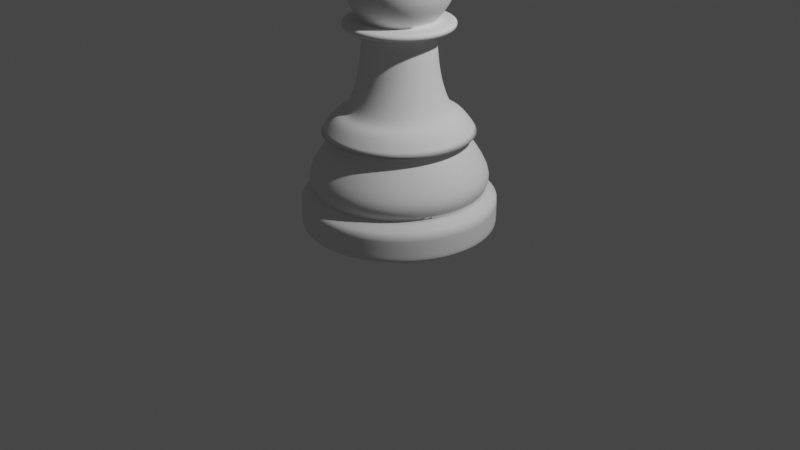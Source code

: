 # Source: Chess.blend  (saved by Blender 3.4.6; exported with 4.5.12 LTS)
import bpy
from mathutils import Matrix  # noqa: F401  (used for matrix-valued properties, if any)

bpy.ops.wm.read_factory_settings(use_empty=True)
scene = bpy.context.scene
scene.name = 'Scene'

# ---- collections
col_collection = bpy.data.collections.new('Collection'); scene.collection.children.link(col_collection)

# ---- world
world_world = bpy.data.worlds.new('World'); scene.world = world_world
world_world.use_nodes = True; world_world.node_tree.nodes.clear()
_N = world_world.node_tree.nodes; _L = world_world.node_tree.links
n0 = _N.new('ShaderNodeOutputWorld'); n0.name = 'World Output'; n0.location = (300, 300)
n1 = _N.new('ShaderNodeBackground'); n1.name = 'Background'; n1.location = (10, 300)
n1.inputs[0].default_value = (0.05088, 0.05088, 0.05088, 1.0)
_L.new(n1.outputs[0], n0.inputs[0])
n0.is_active_output = True
world_world.color = (0.05088, 0.05088, 0.05088)
world_world.use_sun_shadow = False
world_world.sun_shadow_jitter_overblur = 0.0

# ---- cameras
cam_camera = bpy.data.cameras.new('Camera')
cam_camera.clip_end = 100.0
cam_camera.ortho_scale = 7.314

# ---- lights
light_light = bpy.data.lights.new('Light', 'POINT')
light_light.transmission_factor = 0.0
light_light.energy = 1000.0
light_light.shadow_soft_size = 0.1
light_light.shadow_maximum_resolution = 0.006
light_light.use_absolute_resolution = True

# ---- meshes
me_cylinder_003 = bpy.data.meshes.new('Cylinder.003')
me_cylinder_003.from_pydata([(0.0, 0.905, 0.0001694), (0.0, 1.0, 0.2859), (0.3463, 0.8361, 0.0001694), (0.3827, 0.9239, 0.2859), (0.6399, 0.6399, 0.0001694), (0.7071, 0.7071, 0.2859), (0.8361, 0.3463, 0.0001694), (0.9239, 0.3827, 0.2859), (0.905, 0.0, 0.0001694), (1.0, 0.0, 0.2859), (0.8361, -0.3463, 0.0001694), (0.9239, -0.3827, 0.2859), (0.6399, -0.6399, 0.0001694), (0.7071, -0.7071, 0.2859), (0.3463, -0.8361, 0.0001694), (0.3827, -0.9239, 0.2859), (0.0, -0.905, 0.0001694), (0.0, -1.0, 0.2859), (-0.3463, -0.8361, 0.0001694), (-0.3827, -0.9239, 0.2859), (-0.6399, -0.6399, 0.0001694), (-0.7071, -0.7071, 0.2859), (-0.8361, -0.3463, 0.0001694), (-0.9239, -0.3827, 0.2859), (-0.905, 0.0, 0.0001694), (-1.0, 0.0, 0.2859), (-0.8361, 0.3463, 0.0001694), (-0.9239, 0.3827, 0.2859), (-0.6399, 0.6399, 0.0001694), (-0.7071, 0.7071, 0.2859), (-0.3463, 0.8361, 0.0001694), (-0.3827, 0.9239, 0.2859), (0.332, 0.8016, 0.3884), (-1.973e-09, 0.8676, 0.3884), (0.6135, 0.6135, 0.3884), (0.8016, 0.332, 0.3884), (0.8676, -1.479e-09, 0.3884), (0.8016, -0.332, 0.3884), (0.6135, -0.6135, 0.3884), (0.332, -0.8016, 0.3884), (-1.973e-09, -0.8676, 0.3884), (-0.332, -0.8016, 0.3884), (-0.6135, -0.6135, 0.3884), (-0.8016, -0.332, 0.3884), (-0.8676, -1.479e-09, 0.3884), (-0.8016, 0.332, 0.3884), (-0.6135, 0.6135, 0.3884), (-0.332, 0.8016, 0.3884), (0.3691, 0.891, 0.5422), (-4.54e-09, 0.9644, 0.5422), (0.6819, 0.6819, 0.5422), (0.891, 0.3691, 0.5422), (0.9644, -1.644e-09, 0.5422), (0.891, -0.3691, 0.5422), (0.6819, -0.6819, 0.5422), (0.3691, -0.891, 0.5422), (-4.54e-09, -0.9644, 0.5422), (-0.3691, -0.891, 0.5422), (-0.6819, -0.6819, 0.5422), (-0.891, -0.3691, 0.5422), (-0.9644, -1.644e-09, 0.5422), (-0.891, 0.3691, 0.5422), (-0.6819, 0.6819, 0.5422), (-0.3691, 0.891, 0.5422), (0.1365, 0.3295, 2.0), (-1.556e-08, 0.3567, 2.0), (0.2522, 0.2522, 2.0), (0.3295, 0.1365, 2.0), (0.3567, 4.165e-09, 2.0), (0.3295, -0.1365, 2.0), (0.2522, -0.2522, 2.0), (0.1365, -0.3295, 2.0), (-1.556e-08, -0.3567, 2.0), (-0.1365, -0.3295, 2.0), (-0.2522, -0.2522, 2.0), (-0.3295, -0.1365, 2.0), (-0.3567, 4.165e-09, 2.0), (-0.3295, 0.1365, 2.0), (-0.2522, 0.2522, 2.0), (-0.1365, 0.3295, 2.0), (-0.1373, 0.3315, 2.071), (-0.2537, 0.2537, 2.071), (-0.3315, 0.1373, 2.071), (-0.3588, 4.209e-09, 2.071), (-0.3315, -0.1373, 2.071), (-0.2537, -0.2537, 2.071), (-0.1373, -0.3315, 2.071), (-1.355e-09, -0.3588, 2.071), (0.1373, -0.3315, 2.071), (0.2537, -0.2537, 2.071), (0.3315, -0.1373, 2.071), (0.3588, 4.209e-09, 2.071), (0.3315, 0.1373, 2.071), (0.2537, 0.2537, 2.071), (-1.355e-09, 0.3588, 2.071), (0.1373, 0.3315, 2.071), (-1.387e-08, 0.3861, 1.638), (-8.901e-09, 0.641, 0.9741), (-1.234e-08, 0.4321, 1.415), (-1.071e-08, 0.5254, 1.172), (0.2453, 0.5922, 0.9741), (0.1478, 0.3567, 1.638), (0.2011, 0.4854, 1.172), (0.1654, 0.3992, 1.415), (-0.1478, 0.3567, 1.638), (-0.2453, 0.5922, 0.9741), (-0.1654, 0.3992, 1.415), (-0.2011, 0.4854, 1.172), (-1.387e-08, -0.3861, 1.638), (-8.901e-09, -0.641, 0.9741), (-1.234e-08, -0.4321, 1.415), (-1.071e-08, -0.5254, 1.172), (-0.2453, -0.5922, 0.9741), (-0.1478, -0.3567, 1.638), (-0.2011, -0.4854, 1.172), (-0.1654, -0.3992, 1.415), (0.4533, 0.4533, 0.9741), (0.273, 0.273, 1.638), (0.3715, 0.3715, 1.172), (0.3056, 0.3056, 1.415), (-0.4533, -0.4533, 0.9741), (-0.273, -0.273, 1.638), (-0.3715, -0.3715, 1.172), (-0.3056, -0.3056, 1.415), (0.5922, 0.2453, 0.9741), (0.3567, 0.1478, 1.638), (0.4854, 0.2011, 1.172), (0.3992, 0.1654, 1.415), (-0.5922, -0.2453, 0.9741), (-0.3567, -0.1478, 1.638), (-0.4854, -0.2011, 1.172), (-0.3992, -0.1654, 1.415), (0.641, -2.062e-10, 0.9741), (0.3861, 2.459e-09, 1.638), (0.5254, 6.985e-10, 1.172), (0.4321, 1.397e-09, 1.415), (-0.641, -2.062e-10, 0.9741), (-0.3861, 2.459e-09, 1.638), (-0.5254, 6.985e-10, 1.172), (-0.4321, 1.397e-09, 1.415), (0.5922, -0.2453, 0.9741), (0.3567, -0.1478, 1.638), (0.4854, -0.2011, 1.172), (0.3992, -0.1654, 1.415), (-0.5922, 0.2453, 0.9741), (-0.3567, 0.1478, 1.638), (-0.4854, 0.2011, 1.172), (-0.3992, 0.1654, 1.415), (0.4533, -0.4533, 0.9741), (0.273, -0.273, 1.638), (0.3715, -0.3715, 1.172), (0.3056, -0.3056, 1.415), (-0.4533, 0.4533, 0.9741), (-0.273, 0.273, 1.638), (-0.3715, 0.3715, 1.172), (-0.3056, 0.3056, 1.415), (0.2453, -0.5922, 0.9741), (0.1478, -0.3567, 1.638), (0.2011, -0.4854, 1.172), (0.1654, -0.3992, 1.415), (0.213, 0.5142, 2.0), (-7.596e-09, 0.5565, 2.0), (0.3935, 0.3935, 2.0), (0.5142, 0.213, 2.0), (0.5565, 7.019e-09, 2.0), (0.5142, -0.213, 2.0), (0.3935, -0.3935, 2.0), (0.213, -0.5142, 2.0), (-7.596e-09, -0.5565, 2.0), (-0.213, -0.5142, 2.0), (-0.3935, -0.3935, 2.0), (-0.5142, -0.213, 2.0), (-0.5565, 7.019e-09, 2.0), (-0.5142, 0.213, 2.0), (-0.3935, 0.3935, 2.0), (-0.213, 0.5142, 2.0), (-0.5178, -0.2145, 2.071), (0.3963, 0.3963, 2.071), (1.458e-08, 0.5605, 2.071), (0.2145, -0.5178, 2.071), (0.5178, -0.2145, 2.071), (-0.2145, 0.5178, 2.071), (-0.5178, 0.2145, 2.071), (-0.5605, 7.092e-09, 2.071), (-0.3963, -0.3963, 2.071), (-0.2145, -0.5178, 2.071), (0.3963, -0.3963, 2.071), (0.5605, 7.092e-09, 2.071), (0.5178, 0.2145, 2.071), (0.2145, 0.5178, 2.071), (1.458e-08, -0.5605, 2.071), (-0.3963, 0.3963, 2.071), (-3.389e-08, 0.3588, 2.899), (-0.1373, 0.3315, 2.899), (-0.3315, 0.1373, 2.899), (-0.3588, 4.209e-09, 2.899), (-0.2537, -0.2537, 2.899), (-0.1373, -0.3315, 2.899), (0.1373, -0.3315, 2.899), (0.2537, -0.2537, 2.899), (0.3588, 4.209e-09, 2.899), (0.3315, 0.1373, 2.899), (0.2537, 0.2537, 2.899), (0.1373, 0.3315, 2.899), (-0.2537, 0.2537, 2.899), (-0.3315, -0.1373, 2.899), (-3.389e-08, -0.3588, 2.899), (0.3315, -0.1373, 2.899), (0.01925, -0.007972, 2.982), (-4.666e-08, -0.02083, 2.982), (-0.01925, -0.007972, 2.982), (-0.01473, 0.01473, 2.982), (0.007972, 0.01925, 2.982), (0.01473, 0.01473, 2.982), (0.01925, 0.007972, 2.982), (0.02083, 2.581e-09, 2.982), (0.01473, -0.01473, 2.982), (0.007972, -0.01925, 2.982), (-0.007972, -0.01925, 2.982), (-0.01473, -0.01473, 2.982), (-0.02083, 2.581e-09, 2.982), (-0.01925, 0.007972, 2.982), (-0.007972, 0.01925, 2.982), (-4.666e-08, 0.02083, 2.982), (-0.4987, 6.599e-09, 2.729), (-0.4987, 6.599e-09, 2.241), (-0.5517, 7.521e-09, 2.574), (-0.5517, 7.521e-09, 2.395), (-0.4607, 0.1908, 2.241), (-0.4607, 0.1908, 2.729), (-0.5097, 0.2111, 2.395), (-0.5097, 0.2111, 2.574), (-0.3526, 0.3526, 2.729), (-0.3526, 0.3526, 2.241), (-0.3901, 0.3901, 2.574), (-0.3901, 0.3901, 2.395), (-0.1908, 0.4607, 2.241), (-0.1908, 0.4607, 2.729), (-0.2111, 0.5097, 2.395), (-0.2111, 0.5097, 2.574), (0.4987, 6.599e-09, 2.729), (0.4987, 6.599e-09, 2.241), (0.5517, 7.521e-09, 2.574), (0.5517, 7.521e-09, 2.395), (0.4607, -0.1908, 2.241), (0.4607, -0.1908, 2.729), (0.5097, -0.2111, 2.395), (0.5097, -0.2111, 2.574), (-0.1908, -0.4607, 2.729), (-0.1908, -0.4607, 2.241), (-0.2111, -0.5097, 2.574), (-0.2111, -0.5097, 2.395), (-0.3526, -0.3526, 2.241), (-0.3526, -0.3526, 2.729), (-0.3901, -0.3901, 2.395), (-0.3901, -0.3901, 2.574), (-0.4607, -0.1908, 2.729), (-0.4607, -0.1908, 2.241), (-0.5097, -0.2111, 2.574), (-0.5097, -0.2111, 2.395), (0.1908, -0.4607, 2.729), (0.1908, -0.4607, 2.241), (0.2111, -0.5097, 2.574), (0.2111, -0.5097, 2.395), (-2.777e-10, -0.4987, 2.241), (-1.99e-08, -0.4987, 2.729), (-4.065e-09, -0.5517, 2.395), (-1.132e-08, -0.5517, 2.574), (0.3526, -0.3526, 2.729), (0.3526, -0.3526, 2.241), (0.3901, -0.3901, 2.574), (0.3901, -0.3901, 2.395), (0.4607, 0.1908, 2.729), (0.4607, 0.1908, 2.241), (0.5097, 0.2111, 2.574), (0.5097, 0.2111, 2.395), (0.1908, 0.4607, 2.729), (0.1908, 0.4607, 2.241), (0.2111, 0.5097, 2.574), (0.2111, 0.5097, 2.395), (0.3526, 0.3526, 2.241), (0.3526, 0.3526, 2.729), (0.3901, 0.3901, 2.395), (0.3901, 0.3901, 2.574), (-1.99e-08, 0.4987, 2.729), (-2.777e-10, 0.4987, 2.241), (-1.132e-08, 0.5517, 2.574), (-4.065e-09, 0.5517, 2.395), (0.0, 1.0, 0.0001694), (0.3827, 0.9239, 0.0001694), (0.7071, 0.7071, 0.0001694), (0.9239, 0.3827, 0.0001694), (1.0, 0.0, 0.0001694), (0.9239, -0.3827, 0.0001694), (0.7071, -0.7071, 0.0001694), (0.3827, -0.9239, 0.0001694), (0.0, -1.0, 0.0001694), (-0.3827, -0.9239, 0.0001694), (-0.7071, -0.7071, 0.0001694), (-0.9239, -0.3827, 0.0001694), (-1.0, 0.0, 0.0001694), (-0.9239, 0.3827, 0.0001694), (-0.7071, 0.7071, 0.0001694), (-0.3827, 0.9239, 0.0001694), (0.0, 1.0, 0.06363), (0.3827, 0.9239, 0.06363), (0.7071, 0.7071, 0.06363), (0.9239, 0.3827, 0.06363), (1.0, 0.0, 0.06363), (0.9239, -0.3827, 0.06363), (0.7071, -0.7071, 0.06363), (0.3827, -0.9239, 0.06363), (0.0, -1.0, 0.06363), (-0.3827, -0.9239, 0.06363), (-0.7071, -0.7071, 0.06363), (-0.9239, -0.3827, 0.06363), (-1.0, 0.0, 0.06363), (-0.9239, 0.3827, 0.06363), (-0.7071, 0.7071, 0.06363), (-0.3827, 0.9239, 0.06363), (-0.1858, -0.07696, 2.982), (-0.1422, -0.1422, 2.982), (0.1858, -0.07696, 2.982), (0.2011, 2.589e-09, 2.982), (0.1858, 0.07696, 2.982), (0.1422, 0.1422, 2.982), (-0.2011, 2.589e-09, 2.982), (0.07696, -0.1858, 2.982), (0.1422, -0.1422, 2.982), (-0.1858, 0.07696, 2.982), (-4.392e-08, -0.2011, 2.982), (0.07696, 0.1858, 2.982), (-4.392e-08, 0.2011, 2.982), (-0.07696, 0.1858, 2.982), (-0.1422, 0.1422, 2.982), (-0.07696, -0.1858, 2.982), (-8.979e-09, -0.6367, 1.172), (0.2436, -0.5882, 1.172), (0.2972, -0.7176, 0.9741), (-6.787e-09, -0.7767, 0.9741), (-0.2436, 0.5882, 1.172), (-0.4502, 0.4502, 1.172), (-0.5492, 0.5492, 0.9741), (-0.2972, 0.7176, 0.9741), (0.4502, -0.4502, 1.172), (0.5492, -0.5492, 0.9741), (-0.5882, 0.2436, 1.172), (-0.7176, 0.2972, 0.9741), (0.5882, -0.2436, 1.172), (0.7176, -0.2972, 0.9741), (-0.6367, 3.137e-09, 1.172), (-0.7767, 2.041e-09, 0.9741), (0.6367, 3.137e-09, 1.172), (0.7767, 2.041e-09, 0.9741), (-0.5882, -0.2436, 1.172), (-0.7176, -0.2972, 0.9741), (0.5882, 0.2436, 1.172), (0.7176, 0.2972, 0.9741), (-0.4502, -0.4502, 1.172), (-0.5492, -0.5492, 0.9741), (0.4502, 0.4502, 1.172), (0.5492, 0.5492, 0.9741), (-0.2436, -0.5882, 1.172), (-0.2972, -0.7176, 0.9741), (0.2436, 0.5882, 1.172), (0.2972, 0.7176, 0.9741), (-8.979e-09, 0.6367, 1.172), (-6.787e-09, 0.7767, 0.9741)], [], [(304, 1, 3, 305), (305, 3, 5, 306), (306, 5, 7, 307), (307, 7, 9, 308), (308, 9, 11, 309), (309, 11, 13, 310), (310, 13, 15, 311), (311, 15, 17, 312), (312, 17, 19, 313), (313, 19, 21, 314), (314, 21, 23, 315), (315, 23, 25, 316), (316, 25, 27, 317), (317, 27, 29, 318), (11, 9, 36, 37), (318, 29, 31, 319), (319, 31, 1, 304), (0, 2, 4, 6, 8, 10, 12, 14, 16, 18, 20, 22, 24, 26, 28, 30), (43, 42, 58, 59), (21, 19, 41, 42), (31, 29, 46, 47), (7, 5, 34, 35), (17, 15, 39, 40), (3, 1, 33, 32), (27, 25, 44, 45), (13, 11, 37, 38), (23, 21, 42, 43), (1, 31, 47, 33), (9, 7, 35, 36), (19, 17, 40, 41), (29, 27, 45, 46), (5, 3, 32, 34), (15, 13, 38, 39), (25, 23, 43, 44), (49, 63, 105, 97), (36, 35, 51, 52), (44, 43, 59, 60), (37, 36, 52, 53), (45, 44, 60, 61), (38, 37, 53, 54), (46, 45, 61, 62), (39, 38, 54, 55), (47, 46, 62, 63), (40, 39, 55, 56), (32, 33, 49, 48), (33, 47, 63, 49), (41, 40, 56, 57), (34, 32, 48, 50), (42, 41, 57, 58), (35, 34, 50, 51), (85, 84, 176, 184), (48, 49, 97, 100), (56, 55, 156, 109), (104, 153, 78, 79), (51, 50, 116, 124), (59, 58, 120, 128), (52, 51, 124, 132), (60, 59, 128, 136), (53, 52, 132, 140), (61, 60, 136, 144), (54, 53, 140, 148), (62, 61, 144, 152), (55, 54, 148, 156), (83, 84, 257, 225), (63, 62, 152, 105), (57, 56, 109, 112), (58, 57, 112, 120), (108, 157, 71, 72), (157, 149, 70, 71), (153, 145, 77, 78), (149, 141, 69, 70), (145, 137, 76, 77), (141, 133, 68, 69), (137, 129, 75, 76), (133, 125, 67, 68), (129, 121, 74, 75), (125, 117, 66, 67), (121, 113, 73, 74), (117, 101, 64, 66), (113, 108, 72, 73), (50, 48, 100, 116), (101, 96, 65, 64), (157, 108, 110, 159), (159, 110, 111, 158), (144, 136, 351, 347), (153, 104, 106, 155), (155, 106, 107, 154), (114, 122, 358, 362), (149, 157, 159, 151), (151, 159, 158, 150), (112, 109, 339, 363), (145, 153, 155, 147), (147, 155, 154, 146), (152, 144, 347, 342), (141, 149, 151, 143), (143, 151, 150, 142), (158, 111, 336, 337), (137, 145, 147, 139), (139, 147, 146, 138), (122, 130, 354, 358), (133, 141, 143, 135), (135, 143, 142, 134), (105, 152, 342, 343), (129, 137, 139, 131), (131, 139, 138, 130), (130, 138, 350, 354), (125, 133, 135, 127), (127, 135, 134, 126), (111, 114, 362, 336), (121, 129, 131, 123), (123, 131, 130, 122), (138, 146, 346, 350), (117, 125, 127, 119), (119, 127, 126, 118), (146, 154, 341, 346), (113, 121, 123, 115), (115, 123, 122, 114), (100, 97, 367, 365), (101, 117, 119, 103), (103, 119, 118, 102), (99, 102, 364, 366), (108, 113, 115, 110), (110, 115, 114, 111), (154, 107, 340, 341), (104, 96, 98, 106), (106, 98, 99, 107), (116, 100, 365, 361), (96, 101, 103, 98), (98, 103, 102, 99), (124, 116, 361, 357), (96, 104, 79, 65), (76, 75, 171, 172), (88, 87, 190, 179), (75, 74, 170, 171), (91, 90, 180, 187), (74, 73, 169, 170), (73, 72, 168, 169), (72, 71, 167, 168), (94, 95, 189, 178), (71, 70, 166, 167), (93, 92, 188, 177), (70, 69, 165, 166), (90, 89, 186, 180), (95, 93, 177, 189), (69, 68, 164, 165), (87, 86, 185, 190), (173, 172, 183, 182), (166, 165, 180, 186), (174, 173, 182, 191), (167, 166, 186, 179), (175, 174, 191, 181), (168, 167, 179, 190), (160, 161, 178, 189), (161, 175, 181, 178), (169, 168, 190, 185), (162, 160, 189, 177), (170, 169, 185, 184), (163, 162, 177, 188), (171, 170, 184, 176), (164, 163, 188, 187), (172, 171, 176, 183), (165, 164, 187, 180), (77, 76, 172, 173), (80, 94, 178, 181), (82, 81, 191, 182), (78, 77, 173, 174), (64, 65, 161, 160), (83, 82, 182, 183), (79, 78, 174, 175), (66, 64, 160, 162), (86, 85, 184, 185), (65, 79, 175, 161), (81, 80, 181, 191), (67, 66, 162, 163), (89, 88, 179, 186), (84, 83, 183, 176), (68, 67, 163, 164), (92, 91, 187, 188), (200, 201, 324, 323), (80, 81, 233, 236), (91, 92, 273, 241), (86, 87, 264, 249), (82, 83, 225, 228), (88, 89, 269, 261), (87, 88, 261, 264), (85, 86, 249, 252), (260, 268, 199, 198), (90, 91, 241, 244), (248, 265, 206, 197), (237, 232, 204, 193), (95, 94, 285, 277), (92, 93, 280, 273), (93, 95, 277, 280), (240, 272, 201, 200), (284, 237, 193, 192), (212, 223, 222, 211, 221, 220, 210, 219, 218, 209, 217, 216, 208, 215, 214, 213), (276, 284, 192, 203), (281, 276, 203, 202), (232, 229, 194, 204), (268, 245, 207, 199), (89, 90, 244, 269), (256, 253, 196, 205), (84, 85, 252, 257), (272, 281, 202, 201), (265, 260, 198, 206), (81, 82, 228, 233), (253, 248, 197, 196), (245, 240, 200, 207), (94, 80, 236, 285), (229, 224, 195, 194), (237, 284, 286, 239), (239, 286, 287, 238), (238, 287, 285, 236), (284, 276, 278, 286), (286, 278, 279, 287), (287, 279, 277, 285), (281, 272, 274, 283), (283, 274, 275, 282), (282, 275, 273, 280), (276, 281, 283, 278), (278, 283, 282, 279), (279, 282, 280, 277), (229, 232, 234, 231), (231, 234, 235, 230), (230, 235, 233, 228), (245, 268, 270, 247), (247, 270, 271, 246), (246, 271, 269, 244), (272, 240, 242, 274), (274, 242, 243, 275), (275, 243, 241, 273), (253, 256, 258, 255), (255, 258, 259, 254), (254, 259, 257, 252), (265, 248, 250, 267), (267, 250, 251, 266), (266, 251, 249, 264), (268, 260, 262, 270), (270, 262, 263, 271), (271, 263, 261, 269), (260, 265, 267, 262), (262, 267, 266, 263), (263, 266, 264, 261), (256, 224, 226, 258), (258, 226, 227, 259), (259, 227, 225, 257), (248, 253, 255, 250), (250, 255, 254, 251), (251, 254, 252, 249), (240, 245, 247, 242), (242, 247, 246, 243), (243, 246, 244, 241), (232, 237, 239, 234), (234, 239, 238, 235), (235, 238, 236, 233), (224, 229, 231, 226), (226, 231, 230, 227), (227, 230, 228, 225), (224, 256, 205, 195), (207, 200, 323, 322), (202, 203, 331, 325), (206, 198, 327, 330), (193, 204, 334, 333), (205, 196, 321, 320), (195, 205, 320, 326), (192, 193, 333, 332), (204, 194, 329, 334), (197, 206, 330, 335), (194, 195, 326, 329), (199, 207, 322, 328), (196, 197, 335, 321), (201, 202, 325, 324), (198, 199, 328, 327), (203, 192, 332, 331), (2, 0, 288, 289), (4, 2, 289, 290), (6, 4, 290, 291), (8, 6, 291, 292), (10, 8, 292, 293), (12, 10, 293, 294), (14, 12, 294, 295), (16, 14, 295, 296), (18, 16, 296, 297), (20, 18, 297, 298), (22, 20, 298, 299), (24, 22, 299, 300), (26, 24, 300, 301), (28, 26, 301, 302), (30, 28, 302, 303), (0, 30, 303, 288), (303, 319, 304, 288), (302, 318, 319, 303), (301, 317, 318, 302), (300, 316, 317, 301), (299, 315, 316, 300), (298, 314, 315, 299), (297, 313, 314, 298), (296, 312, 313, 297), (295, 311, 312, 296), (294, 310, 311, 295), (293, 309, 310, 294), (292, 308, 309, 293), (291, 307, 308, 292), (290, 306, 307, 291), (289, 305, 306, 290), (288, 304, 305, 289), (219, 210, 320, 321), (215, 208, 322, 323), (213, 214, 324, 325), (210, 220, 326, 320), (216, 217, 327, 328), (220, 221, 329, 326), (217, 209, 330, 327), (223, 212, 331, 332), (208, 216, 328, 322), (211, 222, 333, 334), (218, 219, 321, 335), (222, 223, 332, 333), (212, 213, 325, 331), (209, 218, 335, 330), (214, 215, 323, 324), (221, 211, 334, 329), (337, 336, 339, 338), (341, 340, 343, 342), (344, 337, 338, 345), (346, 341, 342, 347), (348, 344, 345, 349), (350, 346, 347, 351), (352, 348, 349, 353), (354, 350, 351, 355), (356, 352, 353, 357), (358, 354, 355, 359), (360, 356, 357, 361), (362, 358, 359, 363), (364, 360, 361, 365), (336, 362, 363, 339), (340, 366, 367, 343), (366, 364, 365, 367), (136, 128, 355, 351), (128, 120, 359, 355), (120, 112, 363, 359), (109, 156, 338, 339), (150, 158, 337, 344), (107, 99, 366, 340), (142, 150, 344, 348), (134, 142, 348, 352), (126, 134, 352, 356), (156, 148, 345, 338), (118, 126, 356, 360), (97, 105, 343, 367), (148, 140, 349, 345), (102, 118, 360, 364), (140, 132, 353, 349), (132, 124, 357, 353)])
me_cylinder_003.polygons.foreach_set('use_smooth', [True] * 354)
_k = {(1, 3): 0.68, (3, 5): 0.68, (5, 7): 0.68, (7, 9): 0.68, (9, 11): 0.68, (11, 13): 0.68, (13, 15): 0.68, (15, 17): 0.68, (17, 19): 0.68, (19, 21): 0.68, (21, 23): 0.68, (23, 25): 0.68, (25, 27): 0.68, (27, 29): 0.68, (29, 31): 0.68, (1, 31): 0.68, (32, 33): 1.0, (32, 34): 1.0, (34, 35): 1.0, (35, 36): 1.0, (36, 37): 1.0, (37, 38): 1.0, (38, 39): 1.0, (39, 40): 1.0, (40, 41): 1.0, (41, 42): 1.0, (42, 43): 1.0, (43, 44): 1.0, (44, 45): 1.0, (45, 46): 1.0, (46, 47): 1.0, (33, 47): 1.0, (64, 65): 0.88, (64, 66): 0.88, (66, 67): 0.88, (67, 68): 0.88, (68, 69): 0.88, (69, 70): 0.88, (70, 71): 0.88, (71, 72): 0.88, (72, 73): 0.88, (73, 74): 0.88, (74, 75): 0.88, (75, 76): 0.88, (76, 77): 0.88, (77, 78): 0.88, (78, 79): 0.88, (65, 79): 0.88, (161, 175): 0.28, (171, 172): 0.28, (168, 169): 0.28, (165, 166): 0.28, (160, 162): 0.28, (80, 94): 1.0, (82, 83): 1.0, (85, 86): 1.0, (88, 89): 1.0, (91, 92): 1.0, (93, 95): 1.0, (174, 175): 0.28, (170, 171): 0.28, (167, 168): 0.28, (164, 165): 0.28, (160, 161): 0.28, (80, 81): 1.0, (83, 84): 1.0, (86, 87): 1.0, (89, 90): 1.0, (92, 93): 1.0, (94, 95): 1.0, (163, 164): 0.28, (166, 167): 0.28, (90, 91): 1.0, (87, 88): 1.0, (84, 85): 1.0, (81, 82): 1.0, (169, 170): 0.28, (162, 163): 0.28, (173, 174): 0.28, (172, 173): 0.28, (109, 156): 0.43, (105, 152): 0.43, (148, 156): 0.43, (144, 152): 0.43, (140, 148): 0.43, (136, 144): 0.43, (132, 140): 0.43, (128, 136): 0.43, (124, 132): 0.43, (120, 128): 0.43, (116, 124): 0.43, (112, 120): 0.43, (100, 116): 0.43, (109, 112): 0.43, (97, 105): 0.43, (97, 100): 0.43, (178, 181): 0.28, (182, 183): 0.28, (184, 185): 0.28, (179, 186): 0.28, (187, 188): 0.28, (177, 189): 0.28, (181, 191): 0.28, (176, 183): 0.28, (185, 190): 0.28, (180, 186): 0.28, (177, 188): 0.28, (178, 189): 0.28, (180, 187): 0.28, (179, 190): 0.28, (176, 184): 0.28, (182, 191): 0.28, (210, 219): 0.63, (208, 215): 0.63, (213, 214): 0.63, (210, 220): 0.63, (216, 217): 0.63, (220, 221): 0.63, (209, 217): 0.63, (212, 223): 0.63, (208, 216): 0.63, (211, 222): 0.63, (218, 219): 0.63, (222, 223): 0.63, (212, 213): 0.63, (209, 218): 0.63, (214, 215): 0.63, (211, 221): 0.63, (338, 339): 1.0, (342, 343): 1.0, (338, 345): 1.0, (342, 347): 1.0, (345, 349): 1.0, (347, 351): 1.0, (349, 353): 1.0, (351, 355): 1.0, (353, 357): 1.0, (355, 359): 1.0, (357, 361): 1.0, (359, 363): 1.0, (361, 365): 1.0, (339, 363): 1.0, (343, 367): 1.0, (365, 367): 1.0}
me_cylinder_003.attributes.new('crease_edge', 'FLOAT', 'EDGE').data.foreach_set('value', [_k.get((min(e.vertices), max(e.vertices)), 0.0) for e in me_cylinder_003.edges])
_uv = me_cylinder_003.uv_layers.new(name='UVMap')
_uv.uv.foreach_set('vector', [1.0, 0.611, 1.0, 1.0, 0.9375, 1.0, 0.9375, 0.611, 0.9375, 0.611, 0.9375, 1.0, 0.875, 1.0, 0.875, 0.611, 0.875, 0.611, 0.875, 1.0, 0.8125, 1.0, 0.8125, 0.611, 0.8125, 0.611, 0.8125, 1.0, 0.75, 1.0, 0.75, 0.611, 0.75, 0.611, 0.75, 1.0, 0.6875, 1.0, 0.6875, 0.611, 0.6875, 0.611, 0.6875, 1.0, 0.625, 1.0, 0.625, 0.611, 0.625, 0.611, 0.625, 1.0, 0.5625, 1.0, 0.5625, 0.611, 0.5625, 0.611, 0.5625, 1.0, 0.5, 1.0, 0.5, 0.611, 0.5, 0.611, 0.5, 1.0, 0.4375, 1.0, 0.4375, 0.611, 0.4375, 0.611, 0.4375, 1.0, 0.375, 1.0, 0.375, 0.611, 0.375, 0.611, 0.375, 1.0, 0.3125, 1.0, 0.3125, 0.611, 0.3125, 0.611, 0.3125, 1.0, 0.25, 1.0, 0.25, 0.611, 0.25, 0.611, 0.25, 1.0, 0.1875, 1.0, 0.1875, 0.611, 0.1875, 0.611, 0.1875, 1.0, 0.125, 1.0, 0.125, 0.611, 0.6875, 1.0, 0.75, 1.0, 0.75, 1.0, 0.6875, 1.0, 0.125, 0.611, 0.125, 1.0, 0.0625, 1.0, 0.0625, 0.611, 0.0625, 0.611, 0.0625, 1.0, 0.0, 1.0, 0.0, 0.611, 0.75, 0.4672, 0.8331, 0.4507, 0.9036, 0.4036, 0.9507, 0.3331, 0.9672, 0.25, 0.9507, 0.1669, 0.9036, 0.09642, 0.8331, 0.04934, 0.75, 0.0328, 0.6669, 0.04934, 0.5964, 0.09642, 0.5493, 0.1669, 0.5328, 0.25, 0.5493, 0.3331, 0.5964, 0.4036, 0.6669, 0.4507, 0.3125, 1.0, 0.375, 1.0, 0.375, 1.0, 0.3125, 1.0, 0.375, 1.0, 0.4375, 1.0, 0.4375, 1.0, 0.375, 1.0, 0.0625, 1.0, 0.125, 1.0, 0.125, 1.0, 0.0625, 1.0, 0.8125, 1.0, 0.875, 1.0, 0.875, 1.0, 0.8125, 1.0, 0.5, 1.0, 0.5625, 1.0, 0.5625, 1.0, 0.5, 1.0, 0.9375, 1.0, 1.0, 1.0, 1.0, 1.0, 0.9375, 1.0, 0.1875, 1.0, 0.25, 1.0, 0.25, 1.0, 0.1875, 1.0, 0.625, 1.0, 0.6875, 1.0, 0.6875, 1.0, 0.625, 1.0, 0.3125, 1.0, 0.375, 1.0, 0.375, 1.0, 0.3125, 1.0, 0.0, 1.0, 0.0625, 1.0, 0.0625, 1.0, 0.0, 1.0, 0.75, 1.0, 0.8125, 1.0, 0.8125, 1.0, 0.75, 1.0, 0.4375, 1.0, 0.5, 1.0, 0.5, 1.0, 0.4375, 1.0, 0.125, 1.0, 0.1875, 1.0, 0.1875, 1.0, 0.125, 1.0, 0.875, 1.0, 0.9375, 1.0, 0.9375, 1.0, 0.875, 1.0, 0.5625, 1.0, 0.625, 1.0, 0.625, 1.0, 0.5625, 1.0, 0.25, 1.0, 0.3125, 1.0, 0.3125, 1.0, 0.25, 1.0, 0.0, 1.0, 0.0625, 1.0, 0.0625, 1.0, 0.0, 1.0, 0.75, 1.0, 0.8125, 1.0, 0.8125, 1.0, 0.75, 1.0, 0.25, 1.0, 0.3125, 1.0, 0.3125, 1.0, 0.25, 1.0, 0.6875, 1.0, 0.75, 1.0, 0.75, 1.0, 0.6875, 1.0, 0.1875, 1.0, 0.25, 1.0, 0.25, 1.0, 0.1875, 1.0, 0.625, 1.0, 0.6875, 1.0, 0.6875, 1.0, 0.625, 1.0, 0.125, 1.0, 0.1875, 1.0, 0.1875, 1.0, 0.125, 1.0, 0.5625, 1.0, 0.625, 1.0, 0.625, 1.0, 0.5625, 1.0, 0.0625, 1.0, 0.125, 1.0, 0.125, 1.0, 0.0625, 1.0, 0.5, 1.0, 0.5625, 1.0, 0.5625, 1.0, 0.5, 1.0, 0.9375, 1.0, 1.0, 1.0, 1.0, 1.0, 0.9375, 1.0, 0.0, 1.0, 0.0625, 1.0, 0.0625, 1.0, 0.0, 1.0, 0.4375, 1.0, 0.5, 1.0, 0.5, 1.0, 0.4375, 1.0, 0.875, 1.0, 0.9375, 1.0, 0.9375, 1.0, 0.875, 1.0, 0.375, 1.0, 0.4375, 1.0, 0.4375, 1.0, 0.375, 1.0, 0.8125, 1.0, 0.875, 1.0, 0.875, 1.0, 0.8125, 1.0, 0.08029, 0.08029, 0.02827, 0.1582, 0.02827, 0.1582, 0.08029, 0.08029, 0.9375, 1.0, 1.0, 1.0, 1.0, 1.0, 0.9375, 1.0, 0.5, 1.0, 0.5625, 1.0, 0.5625, 1.0, 0.5, 1.0, 0.0625, 1.0, 0.125, 1.0, 0.125, 1.0, 0.0625, 1.0, 0.8125, 1.0, 0.875, 1.0, 0.875, 1.0, 0.8125, 1.0, 0.3125, 1.0, 0.375, 1.0, 0.375, 1.0, 0.3125, 1.0, 0.75, 1.0, 0.8125, 1.0, 0.8125, 1.0, 0.75, 1.0, 0.25, 1.0, 0.3125, 1.0, 0.3125, 1.0, 0.25, 1.0, 0.6875, 1.0, 0.75, 1.0, 0.75, 1.0, 0.6875, 1.0, 0.1875, 1.0, 0.25, 1.0, 0.25, 1.0, 0.1875, 1.0, 0.625, 1.0, 0.6875, 1.0, 0.6875, 1.0, 0.625, 1.0, 0.125, 1.0, 0.1875, 1.0, 0.1875, 1.0, 0.125, 1.0, 0.5625, 1.0, 0.625, 1.0, 0.625, 1.0, 0.5625, 1.0, 0.01, 0.25, 0.02827, 0.1582, 0.02827, 0.1582, 0.01, 0.25, 0.0625, 1.0, 0.125, 1.0, 0.125, 1.0, 0.0625, 1.0, 0.4375, 1.0, 0.5, 1.0, 0.5, 1.0, 0.4375, 1.0, 0.375, 1.0, 0.4375, 1.0, 0.4375, 1.0, 0.375, 1.0, 0.5, 1.0, 0.5625, 1.0, 0.5625, 1.0, 0.5, 1.0, 0.5625, 1.0, 0.625, 1.0, 0.625, 1.0, 0.5625, 1.0, 0.125, 1.0, 0.1875, 1.0, 0.1875, 1.0, 0.125, 1.0, 0.625, 1.0, 0.6875, 1.0, 0.6875, 1.0, 0.625, 1.0, 0.1875, 1.0, 0.25, 1.0, 0.25, 1.0, 0.1875, 1.0, 0.6875, 1.0, 0.75, 1.0, 0.75, 1.0, 0.6875, 1.0, 0.25, 1.0, 0.3125, 1.0, 0.3125, 1.0, 0.25, 1.0, 0.75, 1.0, 0.8125, 1.0, 0.8125, 1.0, 0.75, 1.0, 0.3125, 1.0, 0.375, 1.0, 0.375, 1.0, 0.3125, 1.0, 0.8125, 1.0, 0.875, 1.0, 0.875, 1.0, 0.8125, 1.0, 0.375, 1.0, 0.4375, 1.0, 0.4375, 1.0, 0.375, 1.0, 0.875, 1.0, 0.9375, 1.0, 0.9375, 1.0, 0.875, 1.0, 0.4375, 1.0, 0.5, 1.0, 0.5, 1.0, 0.4375, 1.0, 0.875, 1.0, 0.9375, 1.0, 0.9375, 1.0, 0.875, 1.0, 0.9375, 1.0, 1.0, 1.0, 1.0, 1.0, 0.9375, 1.0, 0.5625, 1.0, 0.5, 1.0, 0.5, 1.0, 0.5625, 1.0, 0.5625, 1.0, 0.5, 1.0, 0.5, 1.0, 0.5625, 1.0, 0.1875, 1.0, 0.25, 1.0, 0.25, 1.0, 0.1875, 1.0, 0.125, 1.0, 0.0625, 1.0, 0.0625, 1.0, 0.125, 1.0, 0.125, 1.0, 0.0625, 1.0, 0.0625, 1.0, 0.125, 1.0, 0.4375, 1.0, 0.375, 1.0, 0.375, 1.0, 0.4375, 1.0, 0.625, 1.0, 0.5625, 1.0, 0.5625, 1.0, 0.625, 1.0, 0.625, 1.0, 0.5625, 1.0, 0.5625, 1.0, 0.625, 1.0, 0.4375, 1.0, 0.5, 1.0, 0.5, 1.0, 0.4375, 1.0, 0.1875, 1.0, 0.125, 1.0, 0.125, 1.0, 0.1875, 1.0, 0.1875, 1.0, 0.125, 1.0, 0.125, 1.0, 0.1875, 1.0, 0.125, 1.0, 0.1875, 1.0, 0.1875, 1.0, 0.125, 1.0, 0.6875, 1.0, 0.625, 1.0, 0.625, 1.0, 0.6875, 1.0, 0.6875, 1.0, 0.625, 1.0, 0.625, 1.0, 0.6875, 1.0, 0.5625, 1.0, 0.5, 1.0, 0.5, 1.0, 0.5625, 1.0, 0.25, 1.0, 0.1875, 1.0, 0.1875, 1.0, 0.25, 1.0, 0.25, 1.0, 0.1875, 1.0, 0.1875, 1.0, 0.25, 1.0, 0.375, 1.0, 0.3125, 1.0, 0.3125, 1.0, 0.375, 1.0, 0.75, 1.0, 0.6875, 1.0, 0.6875, 1.0, 0.75, 1.0, 0.75, 1.0, 0.6875, 1.0, 0.6875, 1.0, 0.75, 1.0, 0.0625, 1.0, 0.125, 1.0, 0.125, 1.0, 0.0625, 1.0, 0.3125, 1.0, 0.25, 1.0, 0.25, 1.0, 0.3125, 1.0, 0.3125, 1.0, 0.25, 1.0, 0.25, 1.0, 0.3125, 1.0, 0.3125, 1.0, 0.25, 1.0, 0.25, 1.0, 0.3125, 1.0, 0.8125, 1.0, 0.75, 1.0, 0.75, 1.0, 0.8125, 1.0, 0.8125, 1.0, 0.75, 1.0, 0.75, 1.0, 0.8125, 1.0, 0.5, 1.0, 0.4375, 1.0, 0.4375, 1.0, 0.5, 1.0, 0.375, 1.0, 0.3125, 1.0, 0.3125, 1.0, 0.375, 1.0, 0.375, 1.0, 0.3125, 1.0, 0.3125, 1.0, 0.375, 1.0, 0.25, 1.0, 0.1875, 1.0, 0.1875, 1.0, 0.25, 1.0, 0.875, 1.0, 0.8125, 1.0, 0.8125, 1.0, 0.875, 1.0, 0.875, 1.0, 0.8125, 1.0, 0.8125, 1.0, 0.875, 1.0, 0.1875, 1.0, 0.125, 1.0, 0.125, 1.0, 0.1875, 1.0, 0.4375, 1.0, 0.375, 1.0, 0.375, 1.0, 0.4375, 1.0, 0.4375, 1.0, 0.375, 1.0, 0.375, 1.0, 0.4375, 1.0, 0.9375, 1.0, 1.0, 1.0, 1.0, 1.0, 0.9375, 1.0, 0.9375, 1.0, 0.875, 1.0, 0.875, 1.0, 0.9375, 1.0, 0.9375, 1.0, 0.875, 1.0, 0.875, 1.0, 0.9375, 1.0, 1.001, 1.0, 0.9375, 1.0, 0.9375, 1.0, 1.001, 1.0, 0.5, 1.0, 0.4375, 1.0, 0.4375, 1.0, 0.5, 1.0, 0.5, 1.0, 0.4375, 1.0, 0.4375, 1.0, 0.5, 1.0, 0.125, 1.0, 0.0625, 1.0, 0.0625, 1.0, 0.125, 1.0, 0.0625, 1.0, 0.0, 1.0, -0.002019, 1.0, 0.0625, 1.0, 0.0625, 1.0, -0.002019, 1.0, -0.001242, 1.0, 0.0625, 1.0, 0.875, 1.0, 0.9375, 1.0, 0.9375, 1.0, 0.875, 1.0, 1.0, 1.0, 0.9375, 1.0, 0.9375, 1.0, 1.002, 1.0, 1.002, 1.0, 0.9375, 1.0, 0.9375, 1.0, 1.001, 1.0, 0.8125, 1.0, 0.875, 1.0, 0.875, 1.0, 0.8125, 1.0, 0.0, 1.0, 0.0625, 1.0, 0.0625, 1.0, 0.0, 1.0, 0.25, 1.0, 0.3125, 1.0, 0.3125, 1.0, 0.25, 1.0, 0.3418, 0.02827, 0.25, 0.01, 0.25, 0.01, 0.3418, 0.02827, 0.3125, 1.0, 0.375, 1.0, 0.375, 1.0, 0.3125, 1.0, 0.49, 0.25, 0.4717, 0.1582, 0.4717, 0.1582, 0.49, 0.25, 0.375, 1.0, 0.4375, 1.0, 0.4375, 1.0, 0.375, 1.0, 0.4375, 1.0, 0.5, 1.0, 0.5, 1.0, 0.4375, 1.0, 0.5, 1.0, 0.5625, 1.0, 0.5625, 1.0, 0.5, 1.0, 0.25, 0.49, 0.3418, 0.4717, 0.3418, 0.4717, 0.25, 0.49, 0.5625, 1.0, 0.625, 1.0, 0.625, 1.0, 0.5625, 1.0, 0.4197, 0.4197, 0.4717, 0.3418, 0.4717, 0.3418, 0.4197, 0.4197, 0.625, 1.0, 0.6875, 1.0, 0.6875, 1.0, 0.625, 1.0, 0.4717, 0.1582, 0.4197, 0.08029, 0.4197, 0.08029, 0.4717, 0.1582, 0.3418, 0.4717, 0.4197, 0.4197, 0.4197, 0.4197, 0.3418, 0.4717, 0.6875, 1.0, 0.75, 1.0, 0.75, 1.0, 0.6875, 1.0, 0.25, 0.01, 0.1582, 0.02827, 0.1582, 0.02827, 0.25, 0.01, 0.1875, 1.0, 0.25, 1.0, 0.25, 1.0, 0.1875, 1.0, 0.625, 1.0, 0.6875, 1.0, 0.6875, 1.0, 0.625, 1.0, 0.125, 1.0, 0.1875, 1.0, 0.1875, 1.0, 0.125, 1.0, 0.5625, 1.0, 0.625, 1.0, 0.625, 1.0, 0.5625, 1.0, 0.0625, 1.0, 0.125, 1.0, 0.125, 1.0, 0.0625, 1.0, 0.5, 1.0, 0.5625, 1.0, 0.5625, 1.0, 0.5, 1.0, 0.9375, 1.0, 1.0, 1.0, 1.0, 1.0, 0.9375, 1.0, 0.0, 1.0, 0.0625, 1.0, 0.0625, 1.0, 0.0, 1.0, 0.4375, 1.0, 0.5, 1.0, 0.5, 1.0, 0.4375, 1.0, 0.875, 1.0, 0.9375, 1.0, 0.9375, 1.0, 0.875, 1.0, 0.375, 1.0, 0.4375, 1.0, 0.4375, 1.0, 0.375, 1.0, 0.8125, 1.0, 0.875, 1.0, 0.875, 1.0, 0.8125, 1.0, 0.3125, 1.0, 0.375, 1.0, 0.375, 1.0, 0.3125, 1.0, 0.75, 1.0, 0.8125, 1.0, 0.8125, 1.0, 0.75, 1.0, 0.25, 1.0, 0.3125, 1.0, 0.3125, 1.0, 0.25, 1.0, 0.6875, 1.0, 0.75, 1.0, 0.75, 1.0, 0.6875, 1.0, 0.1875, 1.0, 0.25, 1.0, 0.25, 1.0, 0.1875, 1.0, 0.1582, 0.4717, 0.25, 0.49, 0.25, 0.49, 0.1582, 0.4717, 0.02827, 0.3418, 0.08029, 0.4197, 0.08029, 0.4197, 0.02827, 0.3418, 0.125, 1.0, 0.1875, 1.0, 0.1875, 1.0, 0.125, 1.0, 0.9375, 1.0, 1.0, 1.0, 1.0, 1.0, 0.9375, 1.0, 0.01, 0.25, 0.02827, 0.3418, 0.02827, 0.3418, 0.01, 0.25, 0.0625, 1.0, 0.125, 1.0, 0.125, 1.0, 0.0625, 1.0, 0.875, 1.0, 0.9375, 1.0, 0.9375, 1.0, 0.875, 1.0, 0.1582, 0.02827, 0.08029, 0.08029, 0.08029, 0.08029, 0.1582, 0.02827, 0.0, 1.0, 0.0625, 1.0, 0.0625, 1.0, 0.0, 1.0, 0.08029, 0.4197, 0.1582, 0.4717, 0.1582, 0.4717, 0.08029, 0.4197, 0.8125, 1.0, 0.875, 1.0, 0.875, 1.0, 0.8125, 1.0, 0.4197, 0.08029, 0.3418, 0.02827, 0.3418, 0.02827, 0.4197, 0.08029, 0.02827, 0.1582, 0.01, 0.25, 0.01, 0.25, 0.02827, 0.1582, 0.75, 1.0, 0.8125, 1.0, 0.8125, 1.0, 0.75, 1.0, 0.4717, 0.3418, 0.49, 0.25, 0.49, 0.25, 0.4717, 0.3418, 0.49, 0.25, 0.4717, 0.3418, 0.4717, 0.3418, 0.49, 0.25, 0.1582, 0.4717, 0.08029, 0.4197, 0.08029, 0.4197, 0.1582, 0.4717, 0.49, 0.25, 0.4717, 0.3418, 0.4717, 0.3418, 0.49, 0.25, 0.1582, 0.02827, 0.25, 0.01, 0.25, 0.01, 0.1582, 0.02827, 0.02827, 0.3418, 0.01, 0.25, 0.01, 0.25, 0.02827, 0.3418, 0.3418, 0.02827, 0.4197, 0.08029, 0.4197, 0.08029, 0.3418, 0.02827, 0.25, 0.01, 0.3418, 0.02827, 0.3418, 0.02827, 0.25, 0.01, 0.08029, 0.08029, 0.1582, 0.02827, 0.1582, 0.02827, 0.08029, 0.08029, 0.3418, 0.02827, 0.4197, 0.08029, 0.4197, 0.08029, 0.3418, 0.02827, 0.4717, 0.1582, 0.49, 0.25, 0.49, 0.25, 0.4717, 0.1582, 0.1582, 0.02827, 0.25, 0.01, 0.25, 0.01, 0.1582, 0.02827, 0.1582, 0.4717, 0.08029, 0.4197, 0.08029, 0.4197, 0.1582, 0.4717, 0.3418, 0.4717, 0.25, 0.49, 0.25, 0.49, 0.3418, 0.4717, 0.4717, 0.3418, 0.4197, 0.4197, 0.4197, 0.4197, 0.4717, 0.3418, 0.4197, 0.4197, 0.3418, 0.4717, 0.3418, 0.4717, 0.4197, 0.4197, 0.49, 0.25, 0.4717, 0.3418, 0.4717, 0.3418, 0.49, 0.25, 0.25, 0.49, 0.1582, 0.4717, 0.1582, 0.4717, 0.25, 0.49, 0.2595, 0.273, 0.25, 0.2749, 0.2405, 0.273, 0.2324, 0.2676, 0.227, 0.2595, 0.2251, 0.25, 0.227, 0.2405, 0.2324, 0.2324, 0.2405, 0.227, 0.25, 0.2251, 0.2595, 0.227, 0.2676, 0.2324, 0.273, 0.2405, 0.2749, 0.25, 0.273, 0.2595, 0.2676, 0.2676, 0.3418, 0.4717, 0.25, 0.49, 0.25, 0.49, 0.3418, 0.4717, 0.4197, 0.4197, 0.3418, 0.4717, 0.3418, 0.4717, 0.4197, 0.4197, 0.08029, 0.4197, 0.02827, 0.3418, 0.02827, 0.3418, 0.08029, 0.4197, 0.4197, 0.08029, 0.4717, 0.1582, 0.4717, 0.1582, 0.4197, 0.08029, 0.4197, 0.08029, 0.4717, 0.1582, 0.4717, 0.1582, 0.4197, 0.08029, 0.02827, 0.1582, 0.08029, 0.08029, 0.08029, 0.08029, 0.02827, 0.1582, 0.02827, 0.1582, 0.08029, 0.08029, 0.08029, 0.08029, 0.02827, 0.1582, 0.4717, 0.3418, 0.4197, 0.4197, 0.4197, 0.4197, 0.4717, 0.3418, 0.25, 0.01, 0.3418, 0.02827, 0.3418, 0.02827, 0.25, 0.01, 0.08029, 0.4197, 0.02827, 0.3418, 0.02827, 0.3418, 0.08029, 0.4197, 0.08029, 0.08029, 0.1582, 0.02827, 0.1582, 0.02827, 0.08029, 0.08029, 0.4717, 0.1582, 0.49, 0.25, 0.49, 0.25, 0.4717, 0.1582, 0.25, 0.49, 0.1582, 0.4717, 0.1582, 0.4717, 0.25, 0.49, 0.02827, 0.3418, 0.01, 0.25, 0.01, 0.25, 0.02827, 0.3418, 0.1582, 0.4717, 0.25, 0.49, 0.25, 0.4895, 0.1583, 0.4713, 0.1583, 0.4713, 0.25, 0.4895, 0.25, 0.4895, 0.1583, 0.4713, 0.1583, 0.4713, 0.25, 0.4895, 0.25, 0.49, 0.1582, 0.4717, 0.25, 0.49, 0.3418, 0.4717, 0.3417, 0.4713, 0.25, 0.4895, 0.25, 0.4895, 0.3417, 0.4713, 0.3417, 0.4713, 0.25, 0.4895, 0.25, 0.4895, 0.3417, 0.4713, 0.3418, 0.4717, 0.25, 0.49, 0.4197, 0.4197, 0.4717, 0.3418, 0.4713, 0.3417, 0.4194, 0.4194, 0.4194, 0.4194, 0.4713, 0.3417, 0.4713, 0.3417, 0.4194, 0.4194, 0.4194, 0.4194, 0.4713, 0.3417, 0.4717, 0.3418, 0.4197, 0.4197, 0.3418, 0.4717, 0.4197, 0.4197, 0.4194, 0.4194, 0.3417, 0.4713, 0.3417, 0.4713, 0.4194, 0.4194, 0.4194, 0.4194, 0.3417, 0.4713, 0.3417, 0.4713, 0.4194, 0.4194, 0.4197, 0.4197, 0.3418, 0.4717, 0.02827, 0.3418, 0.08029, 0.4197, 0.08062, 0.4194, 0.02869, 0.3417, 0.02869, 0.3417, 0.08062, 0.4194, 0.08062, 0.4194, 0.02869, 0.3417, 0.02869, 0.3417, 0.08062, 0.4194, 0.08029, 0.4197, 0.02827, 0.3418, 0.4717, 0.1582, 0.4197, 0.08029, 0.4194, 0.08062, 0.4713, 0.1583, 0.4713, 0.1583, 0.4194, 0.08062, 0.4194, 0.08062, 0.4713, 0.1583, 0.4713, 0.1583, 0.4194, 0.08062, 0.4197, 0.08029, 0.4717, 0.1582, 0.4717, 0.3418, 0.49, 0.25, 0.4895, 0.25, 0.4713, 0.3417, 0.4713, 0.3417, 0.4895, 0.25, 0.4895, 0.25, 0.4713, 0.3417, 0.4713, 0.3417, 0.4895, 0.25, 0.49, 0.25, 0.4717, 0.3418, 0.08029, 0.08029, 0.02827, 0.1582, 0.02869, 0.1583, 0.08062, 0.08062, 0.08062, 0.08062, 0.02869, 0.1583, 0.02869, 0.1583, 0.08062, 0.08062, 0.08062, 0.08062, 0.02869, 0.1583, 0.02827, 0.1582, 0.08029, 0.08029, 0.25, 0.01, 0.1582, 0.02827, 0.1583, 0.02869, 0.25, 0.01046, 0.25, 0.01046, 0.1583, 0.02869, 0.1583, 0.02869, 0.25, 0.01046, 0.25, 0.01046, 0.1583, 0.02869, 0.1582, 0.02827, 0.25, 0.01, 0.4197, 0.08029, 0.3418, 0.02827, 0.3417, 0.02869, 0.4194, 0.08062, 0.4194, 0.08062, 0.3417, 0.02869, 0.3417, 0.02869, 0.4194, 0.08062, 0.4194, 0.08062, 0.3417, 0.02869, 0.3418, 0.02827, 0.4197, 0.08029, 0.3418, 0.02827, 0.25, 0.01, 0.25, 0.01046, 0.3417, 0.02869, 0.3417, 0.02869, 0.25, 0.01046, 0.25, 0.01046, 0.3417, 0.02869, 0.3417, 0.02869, 0.25, 0.01046, 0.25, 0.01, 0.3418, 0.02827, 0.02827, 0.1582, 0.01, 0.25, 0.01046, 0.25, 0.02869, 0.1583, 0.02869, 0.1583, 0.01046, 0.25, 0.01046, 0.25, 0.02869, 0.1583, 0.02869, 0.1583, 0.01046, 0.25, 0.01, 0.25, 0.02827, 0.1582, 0.1582, 0.02827, 0.08029, 0.08029, 0.08062, 0.08062, 0.1583, 0.02869, 0.1583, 0.02869, 0.08062, 0.08062, 0.08062, 0.08062, 0.1583, 0.02869, 0.1583, 0.02869, 0.08062, 0.08062, 0.08029, 0.08029, 0.1582, 0.02827, 0.49, 0.25, 0.4717, 0.1582, 0.4713, 0.1583, 0.4895, 0.25, 0.4895, 0.25, 0.4713, 0.1583, 0.4713, 0.1583, 0.4895, 0.25, 0.4895, 0.25, 0.4713, 0.1583, 0.4717, 0.1582, 0.49, 0.25, 0.08029, 0.4197, 0.1582, 0.4717, 0.1583, 0.4713, 0.08062, 0.4194, 0.08062, 0.4194, 0.1583, 0.4713, 0.1583, 0.4713, 0.08062, 0.4194, 0.08062, 0.4194, 0.1583, 0.4713, 0.1582, 0.4717, 0.08029, 0.4197, 0.01, 0.25, 0.02827, 0.3418, 0.02869, 0.3417, 0.01046, 0.25, 0.01046, 0.25, 0.02869, 0.3417, 0.02869, 0.3417, 0.01046, 0.25, 0.01046, 0.25, 0.02869, 0.3417, 0.02827, 0.3418, 0.01, 0.25, 0.01, 0.25, 0.02827, 0.1582, 0.02827, 0.1582, 0.01, 0.25, 0.4717, 0.1582, 0.49, 0.25, 0.49, 0.25, 0.4717, 0.1582, 0.4197, 0.4197, 0.3418, 0.4717, 0.3418, 0.4717, 0.4197, 0.4197, 0.25, 0.01, 0.3418, 0.02827, 0.3418, 0.02827, 0.25, 0.01, 0.1582, 0.4717, 0.08029, 0.4197, 0.08029, 0.4197, 0.1582, 0.4717, 0.02827, 0.1582, 0.08029, 0.08029, 0.08029, 0.08029, 0.02827, 0.1582, 0.01, 0.25, 0.02827, 0.1582, 0.02827, 0.1582, 0.01, 0.25, 0.25, 0.49, 0.1582, 0.4717, 0.1582, 0.4717, 0.25, 0.49, 0.08029, 0.4197, 0.02827, 0.3418, 0.02827, 0.3418, 0.08029, 0.4197, 0.1582, 0.02827, 0.25, 0.01, 0.25, 0.01, 0.1582, 0.02827, 0.02827, 0.3418, 0.01, 0.25, 0.01, 0.25, 0.02827, 0.3418, 0.4197, 0.08029, 0.4717, 0.1582, 0.4717, 0.1582, 0.4197, 0.08029, 0.08029, 0.08029, 0.1582, 0.02827, 0.1582, 0.02827, 0.08029, 0.08029, 0.4717, 0.3418, 0.4197, 0.4197, 0.4197, 0.4197, 0.4717, 0.3418, 0.3418, 0.02827, 0.4197, 0.08029, 0.4197, 0.08029, 0.3418, 0.02827, 0.3418, 0.4717, 0.25, 0.49, 0.25, 0.49, 0.3418, 0.4717, 0.8331, 0.4507, 0.75, 0.4672, 0.75, 0.49, 0.8418, 0.4717, 0.9036, 0.4036, 0.8331, 0.4507, 0.8418, 0.4717, 0.9197, 0.4197, 0.9507, 0.3331, 0.9036, 0.4036, 0.9197, 0.4197, 0.9717, 0.3418, 0.9672, 0.25, 0.9507, 0.3331, 0.9717, 0.3418, 0.99, 0.25, 0.9507, 0.1669, 0.9672, 0.25, 0.99, 0.25, 0.9717, 0.1582, 0.9036, 0.09642, 0.9507, 0.1669, 0.9717, 0.1582, 0.9197, 0.08029, 0.8331, 0.04934, 0.9036, 0.09642, 0.9197, 0.08029, 0.8418, 0.02827, 0.75, 0.0328, 0.8331, 0.04934, 0.8418, 0.02827, 0.75, 0.01, 0.6669, 0.04934, 0.75, 0.0328, 0.75, 0.01, 0.6582, 0.02827, 0.5964, 0.09642, 0.6669, 0.04934, 0.6582, 0.02827, 0.5803, 0.08029, 0.5493, 0.1669, 0.5964, 0.09642, 0.5803, 0.08029, 0.5283, 0.1582, 0.5328, 0.25, 0.5493, 0.1669, 0.5283, 0.1582, 0.51, 0.25, 0.5493, 0.3331, 0.5328, 0.25, 0.51, 0.25, 0.5283, 0.3418, 0.5964, 0.4036, 0.5493, 0.3331, 0.5283, 0.3418, 0.5803, 0.4197, 0.6669, 0.4507, 0.5964, 0.4036, 0.5803, 0.4197, 0.6582, 0.4717, 0.75, 0.4672, 0.6669, 0.4507, 0.6582, 0.4717, 0.75, 0.49, 0.0625, 0.5, 0.0625, 0.611, 0.0, 0.611, 0.0, 0.5, 0.125, 0.5, 0.125, 0.611, 0.0625, 0.611, 0.0625, 0.5, 0.1875, 0.5, 0.1875, 0.611, 0.125, 0.611, 0.125, 0.5, 0.25, 0.5, 0.25, 0.611, 0.1875, 0.611, 0.1875, 0.5, 0.3125, 0.5, 0.3125, 0.611, 0.25, 0.611, 0.25, 0.5, 0.375, 0.5, 0.375, 0.611, 0.3125, 0.611, 0.3125, 0.5, 0.4375, 0.5, 0.4375, 0.611, 0.375, 0.611, 0.375, 0.5, 0.5, 0.5, 0.5, 0.611, 0.4375, 0.611, 0.4375, 0.5, 0.5625, 0.5, 0.5625, 0.611, 0.5, 0.611, 0.5, 0.5, 0.625, 0.5, 0.625, 0.611, 0.5625, 0.611, 0.5625, 0.5, 0.6875, 0.5, 0.6875, 0.611, 0.625, 0.611, 0.625, 0.5, 0.75, 0.5, 0.75, 0.611, 0.6875, 0.611, 0.6875, 0.5, 0.8125, 0.5, 0.8125, 0.611, 0.75, 0.611, 0.75, 0.5, 0.875, 0.5, 0.875, 0.611, 0.8125, 0.611, 0.8125, 0.5, 0.9375, 0.5, 0.9375, 0.611, 0.875, 0.611, 0.875, 0.5, 1.0, 0.5, 1.0, 0.611, 0.9375, 0.611, 0.9375, 0.5, 0.2324, 0.2324, 0.227, 0.2405, 0.02827, 0.1582, 0.08029, 0.08029, 0.2749, 0.25, 0.273, 0.2405, 0.4717, 0.1582, 0.49, 0.25, 0.2676, 0.2676, 0.273, 0.2595, 0.4717, 0.3418, 0.4197, 0.4197, 0.227, 0.2405, 0.2251, 0.25, 0.01, 0.25, 0.02827, 0.1582, 0.2676, 0.2324, 0.2595, 0.227, 0.3418, 0.02827, 0.4197, 0.08029, 0.2251, 0.25, 0.227, 0.2595, 0.02827, 0.3418, 0.01, 0.25, 0.2595, 0.227, 0.25, 0.2251, 0.25, 0.01, 0.3418, 0.02827, 0.25, 0.2749, 0.2595, 0.273, 0.3418, 0.4717, 0.25, 0.49, 0.273, 0.2405, 0.2676, 0.2324, 0.4197, 0.08029, 0.4717, 0.1582, 0.2324, 0.2676, 0.2405, 0.273, 0.1582, 0.4717, 0.08029, 0.4197, 0.2405, 0.227, 0.2324, 0.2324, 0.08029, 0.08029, 0.1582, 0.02827, 0.2405, 0.273, 0.25, 0.2749, 0.25, 0.49, 0.1582, 0.4717, 0.2595, 0.273, 0.2676, 0.2676, 0.4197, 0.4197, 0.3418, 0.4717, 0.25, 0.2251, 0.2405, 0.227, 0.1582, 0.02827, 0.25, 0.01, 0.273, 0.2595, 0.2749, 0.25, 0.49, 0.25, 0.4717, 0.3418, 0.227, 0.2595, 0.2324, 0.2676, 0.08029, 0.4197, 0.02827, 0.3418, 0.5625, 1.0, 0.5, 1.0, 0.5, 1.0, 0.5625, 1.0, 0.125, 1.0, 0.0625, 1.0, 0.0625, 1.0, 0.125, 1.0, 0.625, 1.0, 0.5625, 1.0, 0.5625, 1.0, 0.625, 1.0, 0.1875, 1.0, 0.125, 1.0, 0.125, 1.0, 0.1875, 1.0, 0.6875, 1.0, 0.625, 1.0, 0.625, 1.0, 0.6875, 1.0, 0.25, 1.0, 0.1875, 1.0, 0.1875, 1.0, 0.25, 1.0, 0.75, 1.0, 0.6875, 1.0, 0.6875, 1.0, 0.75, 1.0, 0.3125, 1.0, 0.25, 1.0, 0.25, 1.0, 0.3125, 1.0, 0.8125, 1.0, 0.75, 1.0, 0.75, 1.0, 0.8125, 1.0, 0.375, 1.0, 0.3125, 1.0, 0.3125, 1.0, 0.375, 1.0, 0.875, 1.0, 0.8125, 1.0, 0.8125, 1.0, 0.875, 1.0, 0.4375, 1.0, 0.375, 1.0, 0.375, 1.0, 0.4375, 1.0, 0.9375, 1.0, 0.875, 1.0, 0.875, 1.0, 0.9375, 1.0, 0.5, 1.0, 0.4375, 1.0, 0.4375, 1.0, 0.5, 1.0, 0.0625, 1.0, -0.001242, 1.0, 0.0, 1.0, 0.0625, 1.0, 1.001, 1.0, 0.9375, 1.0, 0.9375, 1.0, 1.0, 1.0, 0.25, 1.0, 0.3125, 1.0, 0.3125, 1.0, 0.25, 1.0, 0.3125, 1.0, 0.375, 1.0, 0.375, 1.0, 0.3125, 1.0, 0.375, 1.0, 0.4375, 1.0, 0.4375, 1.0, 0.375, 1.0, 0.5, 1.0, 0.5625, 1.0, 0.5625, 1.0, 0.5, 1.0, 0.625, 1.0, 0.5625, 1.0, 0.5625, 1.0, 0.625, 1.0, 0.0625, 1.0, -0.001242, 1.0, -0.001242, 1.0, 0.0625, 1.0, 0.6875, 1.0, 0.625, 1.0, 0.625, 1.0, 0.6875, 1.0, 0.75, 1.0, 0.6875, 1.0, 0.6875, 1.0, 0.75, 1.0, 0.8125, 1.0, 0.75, 1.0, 0.75, 1.0, 0.8125, 1.0, 0.5625, 1.0, 0.625, 1.0, 0.625, 1.0, 0.5625, 1.0, 0.875, 1.0, 0.8125, 1.0, 0.8125, 1.0, 0.875, 1.0, 0.0, 1.0, 0.0625, 1.0, 0.0625, 1.0, 0.0, 1.0, 0.625, 1.0, 0.6875, 1.0, 0.6875, 1.0, 0.625, 1.0, 0.9375, 1.0, 0.875, 1.0, 0.875, 1.0, 0.9375, 1.0, 0.6875, 1.0, 0.75, 1.0, 0.75, 1.0, 0.6875, 1.0, 0.75, 1.0, 0.8125, 1.0, 0.8125, 1.0, 0.75, 1.0])
me_cylinder_003.update()

# ---- objects
ob_light = bpy.data.objects.new('Light', light_light)
ob_camera = bpy.data.objects.new('Camera', cam_camera)
ob_cylinder = bpy.data.objects.new('Cylinder', me_cylinder_003)

# ---- transforms, parenting, visibility, modifiers, constraints
ob_light.location = (4.076, 1.005, 5.904)
ob_light.rotation_euler = (0.6503, 0.05522, 1.866)
ob_light.lock_rotations_4d = False
ob_light.empty_display_type = 'ARROWS'
ob_light.color = (0.0, 0.0, 0.0, 0.0)
ob_light.lineart.crease_threshold = 0.0
ob_camera.location = (7.359, -6.926, 4.958)
ob_camera.rotation_euler = (1.109, 0.0, 0.8149)
ob_camera.lock_rotations_4d = False
ob_camera.empty_display_type = 'ARROWS'
ob_camera.color = (0.0, 0.0, 0.0, 0.0)
ob_camera.display_type = 'WIRE'
ob_camera.lineart.crease_threshold = 0.0
ob_cylinder.location = (0.0, 0.0, 0.0)
_m = ob_cylinder.modifiers.new('Subdivision', 'SUBSURF')
_m.levels = 3

# ---- collection membership
col_collection.objects.link(ob_light)
col_collection.objects.link(ob_camera)
col_collection.objects.link(ob_cylinder)

# ---- scene / render settings (as saved in the file)
scene.camera = ob_camera
scene.frame_start = 1; scene.frame_end = 250; scene.frame_set(82)
scene.render.engine = 'BLENDER_EEVEE_NEXT'
scene.cycles.sampling_pattern = 'TABULATED_SOBOL'
scene.cycles.use_light_tree = False
scene.view_settings.view_transform = 'Filmic'
bpy.context.view_layer.update()
